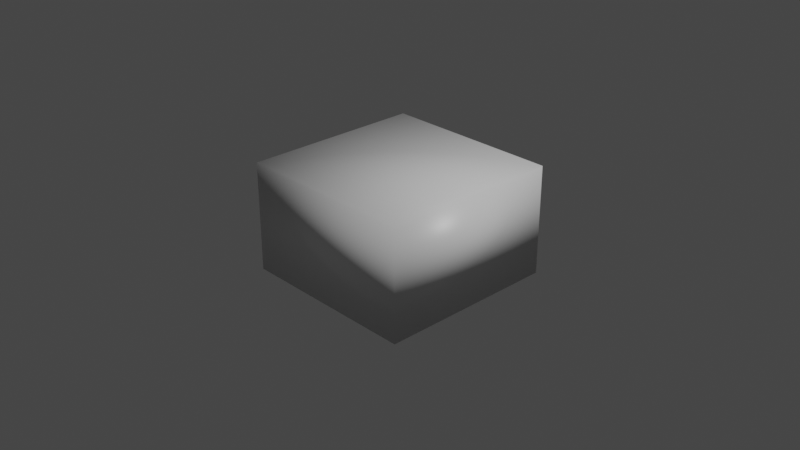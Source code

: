 # Source: Barrel.blend  (saved by Blender 3.1.7; exported with 4.5.12 LTS)
import bpy
from mathutils import Matrix  # noqa: F401  (used for matrix-valued properties, if any)

bpy.ops.wm.read_factory_settings(use_empty=True)
scene = bpy.context.scene
scene.name = 'Scene'

# ---- collections
col_collection = bpy.data.collections.new('Collection'); scene.collection.children.link(col_collection)

# ---- materials (node trees are filled in below, after node groups)
mat_material = bpy.data.materials.new('Material')
mat_material.alpha_threshold = 0.0
mat_material.use_transparent_shadow = False
mat_material.line_color = (0.0, 0.0, 0.0, 1.0)

# ---- material node trees
mat_material.use_nodes = True; mat_material.node_tree.nodes.clear()
_N = mat_material.node_tree.nodes; _L = mat_material.node_tree.links
n0 = _N.new('ShaderNodeOutputMaterial'); n0.name = 'Material Output'; n0.location = (300, 300)
n1 = _N.new('ShaderNodeBsdfPrincipled'); n1.name = 'Principled BSDF'; n1.location = (10, 300)
n1.distribution = 'GGX'
n1.subsurface_method = 'BURLEY'
n1.inputs[2].default_value = 0.4
n1.inputs[3].default_value = 1.45
n1.inputs[27].default_value = (0.0, 0.0, 0.0, 1.0)
n1.inputs[28].default_value = 1.0
_L.new(n1.outputs[0], n0.inputs[0])
n0.is_active_output = True

# ---- world
world_world = bpy.data.worlds.new('World'); scene.world = world_world
world_world.use_nodes = True; world_world.node_tree.nodes.clear()
_N = world_world.node_tree.nodes; _L = world_world.node_tree.links
n0 = _N.new('ShaderNodeOutputWorld'); n0.name = 'World Output'; n0.location = (300, 300)
n1 = _N.new('ShaderNodeBackground'); n1.name = 'Background'; n1.location = (10, 300)
n1.inputs[0].default_value = (0.05088, 0.05088, 0.05088, 1.0)
_L.new(n1.outputs[0], n0.inputs[0])
n0.is_active_output = True
world_world.color = (0.05088, 0.05088, 0.05088)
world_world.use_sun_shadow = False
world_world.sun_shadow_jitter_overblur = 0.0

# ---- cameras
cam_camera = bpy.data.cameras.new('Camera')
cam_camera.clip_end = 100.0
cam_camera.ortho_scale = 7.314

# ---- lights
light_light = bpy.data.lights.new('Light', 'POINT')
light_light.transmission_factor = 0.0
light_light.energy = 1000.0
light_light.shadow_soft_size = 0.1
light_light.shadow_maximum_resolution = 0.006
light_light.use_absolute_resolution = True

# ---- meshes
me_cube = bpy.data.meshes.new('Cube')
me_cube.from_pydata([(1.0, 1.0, 1.0), (1.0, 1.0, -1.0), (1.0, -1.0, 1.0), (1.0, -1.0, -1.0), (-1.0, 1.0, 1.0), (-1.0, 1.0, -1.0), (-1.0, -1.0, 1.0), (-1.0, -1.0, -1.0)], [], [(0, 4, 6, 2), (3, 2, 6, 7), (7, 6, 4, 5), (5, 1, 3, 7), (1, 0, 2, 3), (5, 4, 0, 1)])
me_cube.polygons.foreach_set('use_smooth', [True] * 6)
_uv = me_cube.uv_layers.new(name='UVMap')
_uv.uv.foreach_set('vector', [0.625, 0.5, 0.875, 0.5, 0.875, 0.75, 0.625, 0.75, 0.375, 0.75, 0.625, 0.75, 0.625, 1.0, 0.375, 1.0, 0.375, 0.0, 0.625, 0.0, 0.625, 0.25, 0.375, 0.25, 0.125, 0.5, 0.375, 0.5, 0.375, 0.75, 0.125, 0.75, 0.375, 0.5, 0.625, 0.5, 0.625, 0.75, 0.375, 0.75, 0.375, 0.25, 0.625, 0.25, 0.625, 0.5, 0.375, 0.5])
me_cube.materials.append(mat_material)
me_cube.use_remesh_preserve_volume = False
me_cube.use_remesh_preserve_attributes = False
me_cube.use_mirror_vertex_groups = False
me_cube.update()

# ---- objects
ob_cube = bpy.data.objects.new('Cube', me_cube)
ob_light = bpy.data.objects.new('Light', light_light)
ob_camera = bpy.data.objects.new('Camera', cam_camera)
ob_empty = bpy.data.objects.new('Empty', None)

# ---- transforms, parenting, visibility, modifiers, constraints
ob_cube.location = (0.0, 0.0, 0.0)
ob_cube.scale = (1.0, 1.0, 0.6)
ob_cube.lock_rotations_4d = False
ob_cube.empty_display_type = 'ARROWS'
ob_cube.lineart.crease_threshold = 0.0
ob_light.location = (4.076, 1.005, 5.904)
ob_light.rotation_euler = (0.6503, 0.05522, 1.866)
ob_light.lock_rotations_4d = False
ob_light.empty_display_type = 'ARROWS'
ob_light.color = (0.0, 0.0, 0.0, 0.0)
ob_light.lineart.crease_threshold = 0.0
ob_camera.location = (7.359, -6.926, 4.958)
ob_camera.rotation_euler = (1.109, 0.0, 0.8149)
ob_camera.lock_rotations_4d = False
ob_camera.empty_display_type = 'ARROWS'
ob_camera.color = (0.0, 0.0, 0.0, 0.0)
ob_camera.display_type = 'WIRE'
ob_camera.lineart.crease_threshold = 0.0
ob_empty.location = (0.0, 0.0, 0.0)
ob_empty.rotation_euler = (1.571, -0.0, -0.0)
ob_empty.empty_display_type = 'IMAGE'
ob_empty.empty_display_size = 2.02
ob_empty.empty_image_offset = (-0.5, -0.425)
ob_empty.empty_image_depth = 'FRONT'
ob_empty.show_empty_image_perspective = False
ob_empty.use_empty_image_alpha = True
ob_empty.empty_image_side = 'FRONT'

# ---- collection membership
col_collection.objects.link(ob_cube)
col_collection.objects.link(ob_light)
col_collection.objects.link(ob_camera)
col_collection.objects.link(ob_empty)

# ---- scene / render settings (as saved in the file)
scene.camera = ob_camera
scene.frame_start = 1; scene.frame_end = 250; scene.frame_set(1)
scene.render.engine = 'BLENDER_EEVEE_NEXT'
scene.cycles.use_denoising = False
scene.cycles.sampling_pattern = 'TABULATED_SOBOL'
scene.cycles.use_light_tree = False
scene.view_settings.view_transform = 'Filmic'
bpy.context.view_layer.update()
